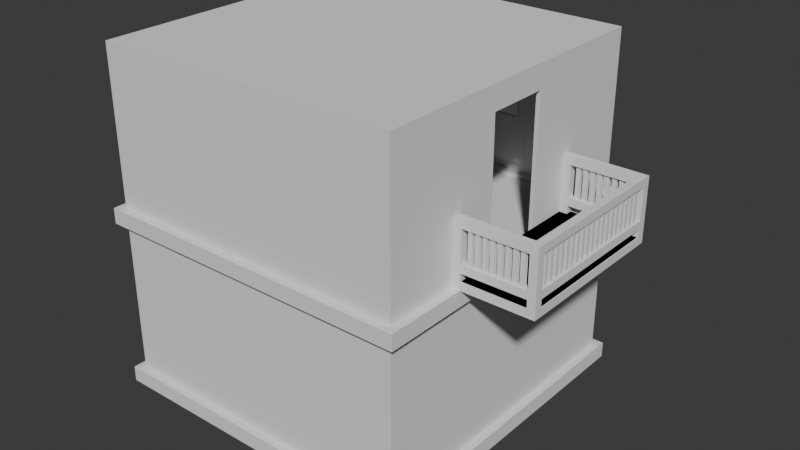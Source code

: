 # Source: building1.blend  (saved by Blender 4.2.66; exported with 4.5.12 LTS)
import bpy
from mathutils import Matrix  # noqa: F401  (used for matrix-valued properties, if any)

bpy.ops.wm.read_factory_settings(use_empty=True)
scene = bpy.context.scene
scene.name = 'Scene'

# ---- collections
col_collection = bpy.data.collections.new('Collection'); scene.collection.children.link(col_collection)

# ---- world
world_world = bpy.data.worlds.new('World'); scene.world = world_world
world_world.use_nodes = True; world_world.node_tree.nodes.clear()
_N = world_world.node_tree.nodes; _L = world_world.node_tree.links
n0 = _N.new('ShaderNodeOutputWorld'); n0.name = 'World Output'; n0.location = (300, 300)
n1 = _N.new('ShaderNodeBackground'); n1.name = 'Background'; n1.location = (10, 300)
n1.inputs[0].default_value = (0.05088, 0.05088, 0.05088, 1.0)
_L.new(n1.outputs[0], n0.inputs[0])
n0.is_active_output = True
world_world.color = (0.05088, 0.05088, 0.05088)
world_world.sun_shadow_jitter_overblur = 0.0

# ---- meshes
me_building_002_mesh = bpy.data.meshes.new('building_002_mesh')
me_building_002_mesh.from_pydata([(-2.0, -2.0, 0.0), (2.0, -2.0, 0.0), (-2.0, 2.0, 0.0), (2.0, 2.0, 0.0), (-2.1, -2.1, 0.2), (2.1, -2.1, 0.2), (2.1, 2.1, 0.2), (-2.1, 2.1, 0.2), (-2.1, -2.1, 2.2), (2.1, -2.1, 2.2), (2.1, 2.1, 2.2), (-2.1, 2.1, 2.2), (-2.1, 2.1, 0.0), (-2.1, -2.1, 0.0), (2.1, -2.1, 0.0), (2.1, 2.1, 0.0), (-2.0, -2.0, 0.2), (2.0, -2.0, 0.2), (2.0, 2.0, 0.2), (-2.0, 2.0, 0.2), (0.5, 2.0, 0.2), (-0.5, 2.0, 0.2), (0.5, 2.1, 2.2), (-0.5, 2.1, 2.2), (2.1, -2.1, 2.4), (-0.5, 2.0, 2.0), (0.4, 2.0, 0.2), (-0.4, 2.0, 0.2), (-2.1, -2.1, 2.4), (0.5, 2.0, 2.0), (0.4, 2.0, 1.9), (-0.4, 2.0, 1.9), (0.4, 1.95, 0.2), (-0.4, 1.95, 0.2), (-0.4, 1.95, 1.9), (0.4, 1.95, 1.9), (2.1, 2.1, 2.4), (2.0, -2.0, 4.4), (-2.0, -2.0, 4.4), (-2.1, 2.1, 2.4), (2.0, 2.0, 4.4), (-2.0, 2.0, 4.4), (-2.0, -2.0, 2.2), (2.0, -2.0, 2.2), (2.0, 2.0, 2.2), (-0.5, 2.0, 2.2), (-2.0, 2.0, 2.2), (0.5, 2.0, 2.2), (-2.0, 2.0, 2.4), (-2.0, -2.0, 2.4), (2.0, 2.0, 2.4), (2.0, -2.0, 2.4), (0.8, 2.0, 2.4), (-0.8, 2.0, 2.4), (0.8, 2.0, 4.4), (-0.8, 2.0, 4.4), (0.8, 2.0, 2.9), (0.8, 2.0, 3.9), (-0.8, 2.0, 2.9), (-0.8, 2.0, 3.9), (0.7, 2.0, 3.0), (0.7, 2.0, 3.8), (-0.7, 2.0, 3.0), (-0.7, 2.0, 3.8), (0.7, 1.95, 3.0), (-0.7, 1.95, 3.0), (-0.7, 1.95, 3.8), (0.7, 1.95, 3.8), (2.0, -1.045, 2.5), (2.0, -1.045, 2.4), (2.0, 1.045, 2.4), (3.0, -1.045, 2.4), (3.0, 1.045, 2.5), (3.0, 1.045, 2.4), (2.0, -0.5, 4.2), (2.0, 0.5, 4.2), (2.0, 0.5, 2.4), (2.0, -0.5, 2.4), (2.0, 0.5, 4.4), (2.0, -0.5, 4.4), (2.0, -1.045, 3.2), (2.0, -0.945, 3.2), (2.0, -0.945, 2.5), (2.1, -0.945, 3.2), (2.1, -0.945, 2.5), (2.1, -1.045, 2.5), (3.0, -0.945, 2.6), (3.0, 0.945, 2.6), (2.1, 1.045, 2.5), (2.0, 1.045, 3.2), (2.0, 1.045, 2.5), (2.0, 0.945, 3.2), (2.0, 0.945, 2.5), (2.1, 0.945, 3.2), (2.1, 0.945, 2.5), (3.0, -0.945, 3.2), (3.0, -0.945, 2.5), (2.9, -0.945, 3.2), (2.9, -0.945, 2.5), (2.9, -1.045, 2.5), (3.0, -1.045, 3.2), (3.0, -1.045, 2.5), (3.0, 1.045, 3.2), (2.9, 1.045, 3.2), (2.9, 1.045, 2.5), (2.9, 0.945, 2.5), (3.0, 0.945, 2.5), (3.0, 0.945, 2.7), (3.0, -0.945, 2.7), (2.9, 0.945, 3.1), (2.1, 1.045, 3.2), (2.9, 1.045, 3.1), (2.1, 1.045, 3.1), (2.1, 0.945, 3.1), (2.1, 0.945, 2.7), (2.067, 2.067, 0.0), (2.1, 1.045, 2.7), (2.9, 1.045, 2.7), (2.1, 1.045, 2.6), (2.9, 1.045, 2.6), (2.1, 0.945, 2.6), (2.9, 0.945, 2.7), (-2.067, 2.067, 0.0), (2.836, -1.02, 3.1), (3.0, -0.945, 3.1), (3.0, 0.945, 3.1), (3.0, 0.945, 3.2), (2.067, -2.067, 0.0), (-2.067, -2.067, 0.0), (2.9, 0.945, 3.2), (2.9, -0.945, 2.6), (2.002, 2.002, 2.177), (2.836, -1.02, 2.7), (2.786, -1.02, 2.7), (2.786, -1.02, 3.1), (2.9, 0.945, 2.6), (2.786, -0.97, 2.7), (2.836, 1.02, 2.7), (2.836, 1.02, 3.1), (2.786, 1.02, 2.7), (2.786, 1.02, 3.1), (2.786, 0.97, 2.7), (2.786, 0.97, 3.1), (2.836, 0.97, 2.7), (2.836, 0.97, 3.1), (2.747, 1.02, 3.1), (2.747, 1.02, 2.7), (2.697, 1.02, 3.1), (2.697, 1.02, 2.7), (2.697, 0.97, 3.1), (2.697, 0.97, 2.7), (2.747, 0.97, 3.1), (2.747, 0.97, 2.7), (2.658, 1.02, 3.1), (2.658, 1.02, 2.7), (2.608, 1.02, 3.1), (2.608, 1.02, 2.7), (2.608, 0.97, 3.1), (2.608, 0.97, 2.7), (2.658, 0.97, 3.1), (2.658, 0.97, 2.7), (2.569, 1.02, 3.1), (2.569, 1.02, 2.7), (2.519, 1.02, 3.1), (2.519, 1.02, 2.7), (2.519, 0.97, 3.1), (2.519, 0.97, 2.7), (2.569, 0.97, 3.1), (2.569, 0.97, 2.7), (2.481, 1.02, 3.1), (2.481, 1.02, 2.7), (2.431, 1.02, 3.1), (2.431, 1.02, 2.7), (2.431, 0.97, 3.1), (2.431, 0.97, 2.7), (2.481, 0.97, 3.1), (2.481, 0.97, 2.7), (2.392, 1.02, 3.1), (2.392, 1.02, 2.7), (2.342, 1.02, 3.1), (2.342, 1.02, 2.7), (2.342, 0.97, 3.1), (2.342, 0.97, 2.7), (2.392, 0.97, 3.1), (2.392, 0.97, 2.7), (2.303, 1.02, 3.1), (2.303, 1.02, 2.7), (2.253, 1.02, 3.1), (2.253, 1.02, 2.7), (2.253, 0.97, 3.1), (2.253, 0.97, 2.7), (2.303, 0.97, 3.1), (2.303, 0.97, 2.7), (2.214, 1.02, 3.1), (2.214, 1.02, 2.7), (2.164, 1.02, 3.1), (2.164, 1.02, 2.7), (2.164, 0.97, 3.1), (2.164, 0.97, 2.7), (2.214, 0.97, 3.1), (2.214, 0.97, 2.7), (1.95, -0.4, 4.1), (1.95, 0.4, 4.1), (1.95, 0.4, 2.4), (1.95, -0.4, 2.4), (2.1, -1.045, 2.6), (2.9, -1.045, 2.6), (2.9, -1.045, 2.7), (2.1, -1.045, 2.7), (2.1, -0.945, 2.7), (2.9, -0.945, 2.7), (-2.002, 2.002, 2.177), (2.1, -0.945, 2.6), (2.1, -1.045, 3.1), (2.9, -1.045, 3.1), (2.9, -1.045, 3.2), (2.1, -1.045, 3.2), (2.002, -2.002, 2.177), (-2.002, -2.002, 2.177), (2.9, -0.945, 3.1), (2.1, -0.945, 3.1), (2.0, -0.4, 4.1), (2.0, 0.4, 4.1), (2.0, 0.4, 2.4), (2.0, -0.4, 2.4), (2.925, -0.781, 3.1), (2.925, -0.8755, 3.1), (2.975, -0.8755, 2.7), (2.975, -0.8755, 3.1), (2.975, -0.8255, 2.7), (2.975, -0.8255, 3.1), (2.925, -0.8255, 2.7), (2.925, -0.8255, 3.1), (2.925, -0.8755, 2.7), (2.925, -0.6865, 3.1), (2.975, -0.781, 3.1), (2.975, -0.781, 2.7), (2.975, -0.731, 3.1), (2.975, -0.731, 2.7), (2.925, -0.731, 3.1), (2.925, -0.731, 2.7), (2.925, -0.592, 3.1), (2.925, -0.781, 2.7), (2.975, -0.6865, 3.1), (2.975, -0.6865, 2.7), (2.975, -0.6365, 3.1), (2.975, -0.6365, 2.7), (2.925, -0.6365, 3.1), (2.925, -0.6365, 2.7), (2.925, -0.4975, 3.1), (2.925, -0.6865, 2.7), (2.975, -0.592, 3.1), (2.975, -0.592, 2.7), (2.975, -0.542, 3.1), (2.975, -0.542, 2.7), (2.925, -0.542, 3.1), (2.925, -0.542, 2.7), (2.925, -0.403, 3.1), (2.925, -0.592, 2.7), (2.975, -0.4975, 3.1), (2.975, -0.4975, 2.7), (2.975, -0.4475, 3.1), (2.975, -0.4475, 2.7), (2.925, -0.4475, 3.1), (2.925, -0.4475, 2.7), (2.925, -0.3085, 3.1), (2.925, -0.4975, 2.7), (2.975, -0.403, 3.1), (2.975, -0.403, 2.7), (2.975, -0.353, 3.1), (2.975, -0.353, 2.7), (2.925, -0.353, 3.1), (2.925, -0.353, 2.7), (2.925, 0.2585, 3.1), (2.925, -0.403, 2.7), (2.975, -0.3085, 3.1), (2.975, -0.3085, 2.7), (2.975, -0.2585, 3.1), (2.975, -0.2585, 2.7), (2.925, -0.2585, 3.1), (2.925, -0.2585, 2.7), (2.925, 0.353, 3.1), (2.925, -0.3085, 2.7), (2.975, -0.214, 3.1), (2.975, -0.214, 2.7), (2.975, -0.164, 3.1), (2.975, -0.164, 2.7), (2.925, -0.164, 3.1), (2.925, -0.164, 2.7), (2.925, -0.214, 3.1), (2.925, -0.214, 2.7), (2.975, -0.1195, 3.1), (2.975, -0.1195, 2.7), (2.975, -0.0695, 3.1), (2.975, -0.0695, 2.7), (2.925, -0.0695, 3.1), (2.925, -0.0695, 2.7), (2.925, -0.1195, 3.1), (2.925, -0.1195, 2.7), (2.975, -0.025, 3.1), (2.975, -0.025, 2.7), (2.975, 0.025, 3.1), (2.975, 0.025, 2.7), (2.925, 0.025, 3.1), (2.925, 0.025, 2.7), (2.925, -0.025, 3.1), (2.925, -0.025, 2.7), (2.975, 0.0695, 3.1), (2.975, 0.0695, 2.7), (2.975, 0.1195, 3.1), (2.975, 0.1195, 2.7), (2.925, 0.1195, 3.1), (2.925, 0.1195, 2.7), (2.925, 0.0695, 3.1), (2.925, 0.0695, 2.7), (2.975, 0.164, 3.1), (2.975, 0.164, 2.7), (2.975, 0.214, 3.1), (2.975, 0.214, 2.7), (2.925, 0.214, 3.1), (2.925, 0.214, 2.7), (2.925, 0.164, 3.1), (2.925, 0.164, 2.7), (2.975, 0.2585, 3.1), (2.975, 0.2585, 2.7), (2.975, 0.3085, 3.1), (2.975, 0.3085, 2.7), (2.925, 0.3085, 3.1), (2.925, 0.3085, 2.7), (2.925, 0.4475, 3.1), (2.925, 0.2585, 2.7), (2.975, 0.353, 3.1), (2.975, 0.353, 2.7), (2.975, 0.403, 3.1), (2.975, 0.403, 2.7), (2.925, 0.403, 3.1), (2.925, 0.403, 2.7), (2.925, 0.542, 3.1), (2.925, 0.353, 2.7), (2.975, 0.4475, 3.1), (2.975, 0.4475, 2.7), (2.975, 0.4975, 3.1), (2.975, 0.4975, 2.7), (2.925, 0.4975, 3.1), (2.925, 0.4975, 2.7), (2.925, 0.6365, 3.1), (2.925, 0.4475, 2.7), (2.975, 0.542, 3.1), (2.975, 0.542, 2.7), (2.975, 0.592, 3.1), (2.975, 0.592, 2.7), (2.925, 0.592, 3.1), (2.925, 0.592, 2.7), (2.925, 0.731, 3.1), (2.925, 0.542, 2.7), (2.975, 0.6365, 3.1), (2.975, 0.6365, 2.7), (2.975, 0.6865, 3.1), (2.975, 0.6865, 2.7), (2.925, 0.6865, 3.1), (2.925, 0.6865, 2.7), (2.925, 0.8255, 3.1), (2.925, 0.6365, 2.7), (2.975, 0.731, 3.1), (2.975, 0.731, 2.7), (2.975, 0.781, 3.1), (2.975, 0.781, 2.7), (2.925, 0.781, 3.1), (2.925, 0.781, 2.7), (2.836, -0.97, 2.7), (2.925, 0.731, 2.7), (2.975, 0.8255, 3.1), (2.975, 0.8255, 2.7), (2.975, 0.8755, 3.1), (2.975, 0.8755, 2.7), (2.925, 0.8755, 3.1), (2.925, 0.8755, 2.7), (2.836, -0.97, 3.1), (2.925, 0.8255, 2.7), (2.697, -0.97, 2.7), (2.786, -0.97, 3.1), (2.697, -1.02, 3.1), (2.697, -1.02, 2.7), (2.747, -1.02, 3.1), (2.747, -1.02, 2.7), (2.747, -0.97, 3.1), (2.747, -0.97, 2.7), (2.697, -0.97, 3.1), (2.608, -0.97, 2.7), (2.608, -1.02, 3.1), (2.608, -1.02, 2.7), (2.658, -1.02, 3.1), (2.658, -1.02, 2.7), (2.658, -0.97, 3.1), (2.658, -0.97, 2.7), (2.608, -0.97, 3.1), (2.519, -0.97, 2.7), (2.519, -1.02, 3.1), (2.519, -1.02, 2.7), (2.569, -1.02, 3.1), (2.569, -1.02, 2.7), (2.569, -0.97, 3.1), (2.569, -0.97, 2.7), (2.519, -0.97, 3.1), (2.431, -0.97, 2.7), (2.431, -1.02, 3.1), (2.431, -1.02, 2.7), (2.481, -1.02, 3.1), (2.481, -1.02, 2.7), (2.481, -0.97, 3.1), (2.481, -0.97, 2.7), (2.431, -0.97, 3.1), (2.342, -0.97, 2.7), (2.342, -1.02, 3.1), (2.342, -1.02, 2.7), (2.392, -1.02, 3.1), (2.392, -1.02, 2.7), (2.392, -0.97, 3.1), (2.392, -0.97, 2.7), (2.342, -0.97, 3.1), (2.253, -0.97, 2.7), (2.253, -1.02, 3.1), (2.253, -1.02, 2.7), (2.303, -1.02, 3.1), (2.303, -1.02, 2.7), (2.303, -0.97, 3.1), (2.303, -0.97, 2.7), (2.253, -0.97, 3.1), (2.164, -0.97, 2.7), (2.164, -1.02, 3.1), (2.164, -1.02, 2.7), (2.214, -1.02, 3.1), (2.214, -1.02, 2.7), (2.214, -0.97, 3.1), (2.214, -0.97, 2.7), (2.164, -0.97, 3.1)], [], [(53, 48, 41, 55, 59, 58), (13, 12, 2, 0), (15, 12, 7, 6), (13, 14, 5, 4), (14, 15, 6, 5), (12, 13, 4, 7), (19, 16, 42, 46), (17, 18, 44, 43), (21, 19, 46, 45, 25), (16, 17, 43, 42), (14, 13, 0, 1), (15, 14, 1, 3), (12, 15, 3, 2), (4, 5, 17, 16), (5, 6, 18, 17), (6, 7, 19, 21, 27, 26, 20, 18), (7, 4, 16, 19), (18, 20, 29, 47, 44), (29, 25, 45, 47), (27, 21, 25, 31), (20, 26, 30, 29), (30, 31, 25, 29), (9, 8, 42, 43), (128, 127, 115, 122), (31, 30, 35, 34), (30, 26, 32, 35), (27, 31, 34, 33), (26, 27, 33, 32), (38, 37, 79, 78, 40, 54, 55, 41), (22, 23, 11, 39, 36, 10), (8, 9, 24, 28), (48, 49, 38, 41), (11, 8, 28, 39), (9, 10, 36, 24), (49, 51, 37, 38), (76, 50, 40, 78, 75), (10, 9, 43, 44), (11, 23, 45, 46), (8, 11, 46, 42), (22, 10, 44, 47), (23, 22, 47, 45), (39, 28, 49, 48), (36, 39, 48, 53, 52, 50), (24, 36, 50, 76, 223, 224, 77, 51), (28, 24, 51, 49), (50, 52, 56, 57, 54, 40), (57, 59, 55, 54), (52, 53, 58, 56), (58, 59, 63, 62), (56, 60, 61, 57), (61, 63, 59, 57), (56, 58, 62, 60), (218, 217, 131, 211), (60, 62, 65, 64), (63, 61, 67, 66), (62, 63, 66, 65), (61, 60, 64, 67), (51, 77, 74, 79, 37), (71, 73, 72, 101), (90, 72, 73, 70), (69, 71, 101, 68), (70, 73, 71, 69), (68, 101, 72, 90), (68, 80, 81, 82), (82, 81, 83, 84), (77, 224, 221, 74), (223, 76, 75, 222), (74, 75, 78, 79), (84, 83, 216, 85), (85, 216, 80, 68), (82, 84, 85, 68), (80, 216, 83, 81), (93, 94, 88, 110), (110, 88, 90, 89), (89, 90, 92, 91), (91, 92, 94, 93), (89, 91, 93, 110), (88, 94, 92, 90), (100, 101, 96, 95), (95, 96, 98, 97), (97, 98, 99, 215), (215, 99, 101, 100), (97, 215, 100, 95), (96, 101, 99, 98), (126, 106, 72, 102), (102, 72, 104, 103), (103, 104, 105, 129), (129, 105, 106, 126), (103, 129, 126, 102), (72, 106, 105, 104), (87, 86, 130, 135), (113, 109, 129, 93), (93, 129, 103, 110), (110, 103, 111, 112), (112, 111, 109, 113), (120, 135, 121, 114), (114, 121, 117, 116), (116, 117, 119, 118), (118, 119, 135, 120), (107, 108, 86, 87), (121, 210, 108, 107), (135, 130, 210, 121), (125, 124, 219, 109), (126, 95, 124, 125), (129, 97, 95, 126), (109, 219, 97, 129), (123, 132, 369, 377), (144, 143, 137, 138), (138, 137, 139, 140), (140, 139, 141, 142), (142, 141, 143, 144), (151, 152, 146, 145), (145, 146, 148, 147), (147, 148, 150, 149), (149, 150, 152, 151), (159, 160, 154, 153), (153, 154, 156, 155), (155, 156, 158, 157), (157, 158, 160, 159), (167, 168, 162, 161), (161, 162, 164, 163), (163, 164, 166, 165), (165, 166, 168, 167), (175, 176, 170, 169), (169, 170, 172, 171), (171, 172, 174, 173), (173, 174, 176, 175), (183, 184, 178, 177), (177, 178, 180, 179), (179, 180, 182, 181), (181, 182, 184, 183), (191, 192, 186, 185), (185, 186, 188, 187), (187, 188, 190, 189), (189, 190, 192, 191), (199, 200, 194, 193), (193, 194, 196, 195), (195, 196, 198, 197), (197, 198, 200, 199), (134, 133, 132, 123), (380, 136, 133, 134), (222, 221, 201, 202), (223, 222, 202, 203), (221, 224, 204, 201), (224, 223, 203, 204), (206, 205, 212, 130), (207, 208, 205, 206), (210, 209, 208, 207), (130, 212, 209, 210), (214, 213, 220, 219), (215, 216, 213, 214), (97, 83, 216, 215), (219, 220, 83, 97), (221, 222, 75, 74), (226, 233, 227, 228), (228, 227, 229, 230), (230, 229, 231, 232), (232, 231, 233, 226), (225, 242, 236, 235), (235, 236, 238, 237), (237, 238, 240, 239), (239, 240, 242, 225), (234, 250, 244, 243), (243, 244, 246, 245), (245, 246, 248, 247), (247, 248, 250, 234), (241, 258, 252, 251), (251, 252, 254, 253), (253, 254, 256, 255), (255, 256, 258, 241), (249, 266, 260, 259), (259, 260, 262, 261), (261, 262, 264, 263), (263, 264, 266, 249), (257, 274, 268, 267), (267, 268, 270, 269), (269, 270, 272, 271), (271, 272, 274, 257), (265, 282, 276, 275), (275, 276, 278, 277), (277, 278, 280, 279), (279, 280, 282, 265), (289, 290, 284, 283), (283, 284, 286, 285), (285, 286, 288, 287), (287, 288, 290, 289), (297, 298, 292, 291), (291, 292, 294, 293), (293, 294, 296, 295), (295, 296, 298, 297), (305, 306, 300, 299), (299, 300, 302, 301), (301, 302, 304, 303), (303, 304, 306, 305), (313, 314, 308, 307), (307, 308, 310, 309), (309, 310, 312, 311), (311, 312, 314, 313), (321, 322, 316, 315), (315, 316, 318, 317), (317, 318, 320, 319), (319, 320, 322, 321), (273, 330, 324, 323), (323, 324, 326, 325), (325, 326, 328, 327), (327, 328, 330, 273), (281, 338, 332, 331), (331, 332, 334, 333), (333, 334, 336, 335), (335, 336, 338, 281), (329, 346, 340, 339), (339, 340, 342, 341), (341, 342, 344, 343), (343, 344, 346, 329), (337, 354, 348, 347), (347, 348, 350, 349), (349, 350, 352, 351), (351, 352, 354, 337), (345, 362, 356, 355), (355, 356, 358, 357), (357, 358, 360, 359), (359, 360, 362, 345), (353, 370, 364, 363), (363, 364, 366, 365), (365, 366, 368, 367), (367, 368, 370, 353), (361, 378, 372, 371), (371, 372, 374, 373), (373, 374, 376, 375), (375, 376, 378, 361), (377, 369, 136, 380), (387, 379, 382, 381), (381, 382, 384, 383), (383, 384, 386, 385), (385, 386, 379, 387), (395, 388, 390, 389), (389, 390, 392, 391), (391, 392, 394, 393), (393, 394, 388, 395), (403, 396, 398, 397), (397, 398, 400, 399), (399, 400, 402, 401), (401, 402, 396, 403), (411, 404, 406, 405), (405, 406, 408, 407), (407, 408, 410, 409), (409, 410, 404, 411), (419, 412, 414, 413), (413, 414, 416, 415), (415, 416, 418, 417), (417, 418, 412, 419), (427, 420, 422, 421), (421, 422, 424, 423), (423, 424, 426, 425), (425, 426, 420, 427), (435, 428, 430, 429), (429, 430, 432, 431), (431, 432, 434, 433), (433, 434, 428, 435)])
_uv = me_building_002_mesh.uv_layers.new(name='UVMap')
_uv.uv.foreach_set('vector', [-0.8333, -1.5, -3.5, -1.5, -3.5, 2.5, -0.8333, 2.5, -0.8333, 1.167, -0.8333, -0.1667, -3.7, -3.7, -3.7, 4.7, -3.5, 4.5, -3.5, -3.5, 4.7, 0.3, -3.7, 0.3, -3.7, 0.7, 4.7, 0.7, -3.7, 0.3, 4.7, 0.3, 4.7, 0.7, -3.7, 0.7, -3.7, 0.3, 4.7, 0.3, 4.7, 0.7, -3.7, 0.7, 4.7, 0.3, -3.7, 0.3, -3.7, 0.7, 4.7, 0.7, 4.5, -1.5, -3.5, -1.5, -3.5, 2.5, 4.5, 2.5, -3.5, -1.5, 4.5, -1.5, 4.5, 2.5, -3.5, 2.5, -0.8333, -1.5, -3.5, -1.5, -3.5, 2.5, -0.8333, 2.5, -0.8333, 0.5, -3.5, -1.5, 4.5, -1.5, 4.5, 2.5, -3.5, 2.5, 4.7, -3.7, -3.7, -3.7, -3.5, -3.5, 4.5, -3.5, 4.7, 4.7, 4.7, -3.7, 4.5, -3.5, 4.5, 4.5, -3.7, 4.7, 4.7, 4.7, 4.5, 4.5, -3.5, 4.5, -3.7, -3.7, 4.7, -3.7, 4.5, -3.5, -3.5, -3.5, 4.7, -3.7, 4.7, 4.7, 4.5, 4.5, 4.5, -3.5, 4.7, 4.7, -3.7, 4.7, -3.5, 4.5, -0.8333, 4.5, 0.05556, 4.5, 0.9444, 4.5, 1.833, 4.5, 4.5, 4.5, -3.7, 4.7, -3.7, -3.7, -3.5, -3.5, -3.5, 4.5, 3.767, -2.14, 0.7667, -2.14, 0.7667, 1.46, 0.7667, 1.86, 3.767, 1.86, 0.1, 1.46, -1.233, 1.46, -1.233, 1.86, 0.7667, 1.86, -0.3, -1.577, -0.5, -1.577, -0.5, 2.023, -0.3, 1.823, 1.5, -1.577, 1.3, -1.577, 1.3, 1.823, 1.5, 2.023, 1.3, 1.823, -0.3, 1.823, -0.5, 2.023, 1.5, 2.023, 4.7, -4.286, -3.7, -4.286, -3.5, -4.086, 4.5, -4.086, 0.0, 0.0, 1.0, 0.0, 1.0, 1.0, 0.0, 1.0, -0.3, 0.5286, 1.3, 0.5286, 1.3, 0.4286, -0.3, 0.4286, 0.5286, 1.823, 0.5286, -1.577, 0.4286, -1.577, 0.4286, 1.823, 0.5286, -1.577, 0.5286, 1.823, 0.4286, 1.823, 0.4286, -1.577, 1.3, 0.5286, -0.3, 0.5286, -0.3, 0.4286, 1.3, 0.4286, -3.5, -3.5, 4.5, -3.5, 4.5, -0.8333, 4.5, 1.833, 4.5, 4.5, 1.833, 4.5, -0.8333, 4.5, -3.5, 4.5, 1.5, 0.3333, -0.5, 0.3333, -3.7, 0.3333, -3.7, 0.7333, 4.7, 0.7333, 4.7, 0.3333, -3.7, 0.3333, 4.7, 0.3333, 4.7, 0.7333, -3.7, 0.7333, 4.5, -1.5, -3.5, -1.5, -3.5, 2.5, 4.5, 2.5, 4.114, 0.3333, -4.286, 0.3333, -4.286, 0.7333, 4.114, 0.7333, -4.286, 0.3333, 4.114, 0.3333, 4.114, 0.7333, -4.286, 0.7333, -3.5, -1.5, 4.5, -1.5, 4.5, 2.5, -3.5, 2.5, 1.833, -1.5, 4.5, -1.5, 4.5, 2.5, 1.833, 2.5, 1.833, 0.5, 4.7, 4.114, 4.7, -4.286, 4.5, -4.086, 4.5, 3.914, -3.7, 4.114, -0.5, 4.114, -0.5, 3.914, -3.5, 3.914, -3.7, -4.286, -3.7, 4.114, -3.5, 3.914, -3.5, -4.086, 1.5, 4.114, 4.7, 4.114, 4.5, 3.914, 1.5, 3.914, -0.5, 4.114, 1.5, 4.114, 1.5, 3.914, -0.5, 3.914, -3.7, 4.114, -3.7, -4.286, -3.5, -4.086, -3.5, 3.914, 4.7, 4.114, -3.7, 4.114, -3.5, 3.914, -0.8333, 3.914, 1.833, 3.914, 4.5, 3.914, 4.7, -4.286, 4.7, 4.114, 4.5, 3.914, 4.5, 1.248, 4.5, 0.3587, 4.5, -0.5302, 4.5, -1.419, 4.5, -4.086, -3.7, -4.286, 4.7, -4.286, 4.5, -4.086, -3.5, -4.086, 3.9, -1.5, 1.5, -1.5, 1.5, -0.5, 1.5, 1.5, 1.5, 2.5, 3.9, 2.5, 0.4333, 1.5, -1.7, 1.5, -1.7, 2.5, 1.5, 2.5, 1.5, -1.5, -1.7, -1.5, -0.6333, -0.5, 1.5, -0.5, -1.1, -0.5, -1.1, 1.5, -0.9, 1.3, -0.9, -0.3, 2.1, -0.5, 1.9, -0.3, 1.9, 1.3, 2.1, 1.5, 1.9, 1.3, -0.9, 1.3, -1.1, 1.5, 2.1, 1.5, 2.1, -0.5, -1.1, -0.5, -0.9, -0.3, 1.9, -0.3, 0.0, 0.0, 1.0, 0.0, 1.0, 1.0, 0.0, 1.0, 1.9, 0.525, -0.9, 0.525, -0.9, 0.425, 1.9, 0.425, -0.9, 0.525, 1.9, 0.525, 1.9, 0.425, -0.9, 0.425, 0.525, -0.3, 0.525, 1.3, 0.425, 1.3, 0.425, -0.3, 0.525, 1.3, 0.525, -0.3, 0.425, -0.3, 0.425, 1.3, -2.767, -2.14, 0.2333, -2.14, 0.2333, 1.46, 0.2333, 1.86, -2.767, 1.86, -1.59, 0.4, 2.59, 0.4, 2.59, 0.6, -1.59, 0.6, 0.5, 2.59, 0.5, 2.59, 0.5, 2.59, 0.5, 2.59, 0.5, -1.59, 0.5, -1.59, 0.5, -1.59, 0.5, -1.59, 0.5, 2.59, 0.5, 2.59, 0.5, -1.59, 0.5, -1.59, 0.5, -1.59, 0.5, -1.59, 0.5, 2.59, 0.5, 2.59, -1.59, -0.2, -1.59, 1.2, -1.39, 1.2, -1.39, -0.2, -0.5, -0.2, -0.5, 1.2, -0.3, 1.2, -0.3, -0.2, -0.5, -1.577, -0.3, -1.577, -0.3, 1.823, -0.5, 2.023, 1.3, -1.577, 1.5, -1.577, 1.5, 2.023, 1.3, 1.823, 0.9, 1.46, 2.233, 1.46, 2.233, 1.86, 0.2333, 1.86, -1.39, -0.2, -1.39, 1.2, -1.59, 1.2, -1.59, -0.2, -0.3, -0.2, -0.3, 1.2, -0.5, 1.2, -0.5, -0.2, -0.5, -1.39, -0.3, -1.39, -0.3, -1.59, -0.5, -1.59, -0.5, -1.59, -0.3, -1.59, -0.3, -1.39, -0.5, -1.39, 2.39, 1.2, 2.39, -0.2, 2.59, -0.2, 2.59, 1.2, -0.3, 1.2, -0.3, -0.2, -0.5, -0.2, -0.5, 1.2, 2.59, 1.2, 2.59, -0.2, 2.39, -0.2, 2.39, 1.2, -0.5, 1.2, -0.5, -0.2, -0.3, -0.2, -0.3, 1.2, -0.5, 2.59, -0.5, 2.39, -0.3, 2.39, -0.3, 2.59, -0.3, 2.59, -0.3, 2.39, -0.5, 2.39, -0.5, 2.59, -1.59, 1.2, -1.59, -0.2, -1.39, -0.2, -1.39, 1.2, 1.5, 1.2, 1.5, -0.2, 1.3, -0.2, 1.3, 1.2, -1.39, 1.2, -1.39, -0.2, -1.59, -0.2, -1.59, 1.2, 1.3, 1.2, 1.3, -0.2, 1.5, -0.2, 1.5, 1.2, 1.3, -1.39, 1.3, -1.59, 1.5, -1.59, 1.5, -1.39, 1.5, -1.39, 1.5, -1.59, 1.3, -1.59, 1.3, -1.39, 2.39, 1.2, 2.39, -0.2, 2.59, -0.2, 2.59, 1.2, 1.5, 1.2, 1.5, -0.2, 1.3, -0.2, 1.3, 1.2, 2.59, 1.2, 2.59, -0.2, 2.39, -0.2, 2.39, 1.2, 1.3, 1.2, 1.3, -0.2, 1.5, -0.2, 1.5, 1.2, 1.3, 2.59, 1.3, 2.39, 1.5, 2.39, 1.5, 2.59, 1.5, 2.59, 1.5, 2.39, 1.3, 2.39, 1.3, 2.59, 0.6, 2.39, 0.6, -1.39, 0.4, -1.39, 0.4, 2.39, -0.3, 0.4, 1.3, 0.4, 1.3, 0.6, -0.3, 0.6, -0.3, 0.4, 1.3, 0.4, 1.3, 0.6, -0.3, 0.6, -0.3, 0.6, 1.3, 0.6, 1.3, 0.4, -0.3, 0.4, -0.3, 0.6, 1.3, 0.6, 1.3, 0.4, -0.3, 0.4, -0.3, 0.4, 1.3, 0.4, 1.3, 0.6, -0.3, 0.6, -0.3, 0.4, 1.3, 0.4, 1.3, 0.6, -0.3, 0.6, -0.3, 0.6, 1.3, 0.6, 1.3, 0.4, -0.3, 0.4, -0.3, 0.6, 1.3, 0.6, 1.3, 0.4, -0.3, 0.4, 2.39, 0.6, -1.39, 0.6, -1.39, 0.4, 2.39, 0.4, 0.4, 2.39, 0.4, -1.39, 0.6, -1.39, 0.6, 2.39, 2.39, 0.4, -1.39, 0.4, -1.39, 0.6, 2.39, 0.6, 0.6, 2.39, 0.6, -1.39, 0.4, -1.39, 0.4, 2.39, 2.39, 0.6, -1.39, 0.6, -1.39, 0.4, 2.39, 0.4, 0.4, 2.39, 0.4, -1.39, 0.6, -1.39, 0.6, 2.39, 2.39, 0.4, -1.39, 0.4, -1.39, 0.6, 2.39, 0.6, 0.45, 0.9, 0.45, 0.1, 0.55, 0.1, 0.55, 0.9, 0.45, 0.9, 0.45, 0.1, 0.55, 0.1, 0.55, 0.9, 1.172, 0.9, 1.172, 0.1, 1.072, 0.1, 1.072, 0.9, 0.55, 0.9, 0.55, 0.1, 0.45, 0.1, 0.45, 0.9, 1.072, 0.9, 1.072, 0.1, 1.172, 0.1, 1.172, 0.9, 0.45, 0.9, 0.45, 0.1, 0.55, 0.1, 0.55, 0.9, 0.9944, 0.9, 0.9944, 0.1, 0.8944, 0.1, 0.8944, 0.9, 0.55, 0.9, 0.55, 0.1, 0.45, 0.1, 0.45, 0.9, 0.8944, 0.9, 0.8944, 0.1, 0.9944, 0.1, 0.9944, 0.9, 0.45, 0.9, 0.45, 0.1, 0.55, 0.1, 0.55, 0.9, 0.8167, 0.9, 0.8167, 0.1, 0.7167, 0.1, 0.7167, 0.9, 0.55, 0.9, 0.55, 0.1, 0.45, 0.1, 0.45, 0.9, 0.7167, 0.9, 0.7167, 0.1, 0.8167, 0.1, 0.8167, 0.9, 0.45, 0.9, 0.45, 0.1, 0.55, 0.1, 0.55, 0.9, 0.6389, 0.9, 0.6389, 0.1, 0.5389, 0.1, 0.5389, 0.9, 0.55, 0.9, 0.55, 0.1, 0.45, 0.1, 0.45, 0.9, 0.5389, 0.9, 0.5389, 0.1, 0.6389, 0.1, 0.6389, 0.9, 0.45, 0.9, 0.45, 0.1, 0.55, 0.1, 0.55, 0.9, 0.4611, 0.9, 0.4611, 0.1, 0.3611, 0.1, 0.3611, 0.9, 0.55, 0.9, 0.55, 0.1, 0.45, 0.1, 0.45, 0.9, 0.3611, 0.9, 0.3611, 0.1, 0.4611, 0.1, 0.4611, 0.9, 0.45, 0.9, 0.45, 0.1, 0.55, 0.1, 0.55, 0.9, 0.2833, 0.9, 0.2833, 0.1, 0.1833, 0.1, 0.1833, 0.9, 0.55, 0.9, 0.55, 0.1, 0.45, 0.1, 0.45, 0.9, 0.1833, 0.9, 0.1833, 0.1, 0.2833, 0.1, 0.2833, 0.9, 0.45, 0.9, 0.45, 0.1, 0.55, 0.1, 0.55, 0.9, 0.1056, 0.9, 0.1056, 0.1, 0.005556, 0.1, 0.005556, 0.9, 0.55, 0.9, 0.55, 0.1, 0.45, 0.1, 0.45, 0.9, 0.005556, 0.9, 0.005556, 0.1, 0.1056, 0.1, 0.1056, 0.9, 0.45, 0.9, 0.45, 0.1, 0.55, 0.1, 0.55, 0.9, -0.07222, 0.9, -0.07222, 0.1, -0.1722, 0.1, -0.1722, 0.9, 0.55, 0.9, 0.55, 0.1, 0.45, 0.1, 0.45, 0.9, -0.1722, 0.9, -0.1722, 0.1, -0.07222, 0.1, -0.07222, 0.9, 1.072, 0.9, 1.072, 0.1, 1.172, 0.1, 1.172, 0.9, 0.55, 0.9, 0.55, 0.1, 0.45, 0.1, 0.45, 0.9, 0.5286, 1.3, 0.5286, -0.3, 0.4286, -0.3, 0.4286, 1.3, 0.5286, -1.577, 0.5286, 1.823, 0.4286, 1.823, 0.4286, -1.577, 0.5286, 1.823, 0.5286, -1.577, 0.4286, -1.577, 0.4286, 1.823, 0.5286, -0.3, 0.5286, 1.3, 0.4286, 1.3, 0.4286, -0.3, 1.3, 0.4, -0.3, 0.4, -0.3, 0.6, 1.3, 0.6, 1.3, 0.6, -0.3, 0.6, -0.3, 0.4, 1.3, 0.4, 1.3, 0.6, -0.3, 0.6, -0.3, 0.4, 1.3, 0.4, 1.3, 0.4, -0.3, 0.4, -0.3, 0.6, 1.3, 0.6, 1.3, 0.4, -0.3, 0.4, -0.3, 0.6, 1.3, 0.6, 1.3, 0.6, -0.3, 0.6, -0.3, 0.4, 1.3, 0.4, 1.3, 0.6, -0.3, 0.6, -0.3, 0.4, 1.3, 0.4, 1.3, 0.4, -0.3, 0.4, -0.3, 0.6, 1.3, 0.6, -0.3, 1.823, 1.3, 1.823, 1.5, 2.023, -0.5, 2.023, 0.45, 0.9, 0.45, 0.1, 0.55, 0.1, 0.55, 0.9, -1.251, 0.9, -1.251, 0.1, -1.151, 0.1, -1.151, 0.9, 0.55, 0.9, 0.55, 0.1, 0.45, 0.1, 0.45, 0.9, -1.151, 0.9, -1.151, 0.1, -1.251, 0.1, -1.251, 0.9, 0.45, 0.9, 0.45, 0.1, 0.55, 0.1, 0.55, 0.9, -1.062, 0.9, -1.062, 0.1, -0.962, 0.1, -0.962, 0.9, 0.55, 0.9, 0.55, 0.1, 0.45, 0.1, 0.45, 0.9, -0.962, 0.9, -0.962, 0.1, -1.062, 0.1, -1.062, 0.9, 0.45, 0.9, 0.45, 0.1, 0.55, 0.1, 0.55, 0.9, -0.873, 0.9, -0.873, 0.1, -0.773, 0.1, -0.773, 0.9, 0.55, 0.9, 0.55, 0.1, 0.45, 0.1, 0.45, 0.9, -0.773, 0.9, -0.773, 0.1, -0.873, 0.1, -0.873, 0.9, 0.45, 0.9, 0.45, 0.1, 0.55, 0.1, 0.55, 0.9, -0.684, 0.9, -0.684, 0.1, -0.584, 0.1, -0.584, 0.9, 0.55, 0.9, 0.55, 0.1, 0.45, 0.1, 0.45, 0.9, -0.584, 0.9, -0.584, 0.1, -0.684, 0.1, -0.684, 0.9, 0.45, 0.9, 0.45, 0.1, 0.55, 0.1, 0.55, 0.9, -0.495, 0.9, -0.495, 0.1, -0.395, 0.1, -0.395, 0.9, 0.55, 0.9, 0.55, 0.1, 0.45, 0.1, 0.45, 0.9, -0.395, 0.9, -0.395, 0.1, -0.495, 0.1, -0.495, 0.9, 0.45, 0.9, 0.45, 0.1, 0.55, 0.1, 0.55, 0.9, -0.306, 0.9, -0.306, 0.1, -0.206, 0.1, -0.206, 0.9, 0.55, 0.9, 0.55, 0.1, 0.45, 0.1, 0.45, 0.9, -0.206, 0.9, -0.206, 0.1, -0.306, 0.1, -0.306, 0.9, 0.45, 0.9, 0.45, 0.1, 0.55, 0.1, 0.55, 0.9, -0.117, 0.9, -0.117, 0.1, -0.017, 0.1, -0.017, 0.9, 0.55, 0.9, 0.55, 0.1, 0.45, 0.1, 0.45, 0.9, -0.017, 0.9, -0.017, 0.1, -0.117, 0.1, -0.117, 0.9, 0.45, 0.9, 0.45, 0.1, 0.55, 0.1, 0.55, 0.9, 0.072, 0.9, 0.072, 0.1, 0.172, 0.1, 0.172, 0.9, 0.55, 0.9, 0.55, 0.1, 0.45, 0.1, 0.45, 0.9, 0.172, 0.9, 0.172, 0.1, 0.072, 0.1, 0.072, 0.9, 0.45, 0.9, 0.45, 0.1, 0.55, 0.1, 0.55, 0.9, 0.261, 0.9, 0.261, 0.1, 0.361, 0.1, 0.361, 0.9, 0.55, 0.9, 0.55, 0.1, 0.45, 0.1, 0.45, 0.9, 0.361, 0.9, 0.361, 0.1, 0.261, 0.1, 0.261, 0.9, 0.45, 0.9, 0.45, 0.1, 0.55, 0.1, 0.55, 0.9, 0.45, 0.9, 0.45, 0.1, 0.55, 0.1, 0.55, 0.9, 0.55, 0.9, 0.55, 0.1, 0.45, 0.1, 0.45, 0.9, 0.55, 0.9, 0.55, 0.1, 0.45, 0.1, 0.45, 0.9, 0.45, 0.9, 0.45, 0.1, 0.55, 0.1, 0.55, 0.9, 0.639, 0.9, 0.639, 0.1, 0.739, 0.1, 0.739, 0.9, 0.55, 0.9, 0.55, 0.1, 0.45, 0.1, 0.45, 0.9, 0.739, 0.9, 0.739, 0.1, 0.639, 0.1, 0.639, 0.9, 0.45, 0.9, 0.45, 0.1, 0.55, 0.1, 0.55, 0.9, 0.828, 0.9, 0.828, 0.1, 0.928, 0.1, 0.928, 0.9, 0.55, 0.9, 0.55, 0.1, 0.45, 0.1, 0.45, 0.9, 0.928, 0.9, 0.928, 0.1, 0.828, 0.1, 0.828, 0.9, 0.45, 0.9, 0.45, 0.1, 0.55, 0.1, 0.55, 0.9, 1.017, 0.9, 1.017, 0.1, 1.117, 0.1, 1.117, 0.9, 0.55, 0.9, 0.55, 0.1, 0.45, 0.1, 0.45, 0.9, 1.117, 0.9, 1.117, 0.1, 1.017, 0.1, 1.017, 0.9, 0.45, 0.9, 0.45, 0.1, 0.55, 0.1, 0.55, 0.9, 1.206, 0.9, 1.206, 0.1, 1.306, 0.1, 1.306, 0.9, 0.55, 0.9, 0.55, 0.1, 0.45, 0.1, 0.45, 0.9, 1.306, 0.9, 1.306, 0.1, 1.206, 0.1, 1.206, 0.9, 0.45, 0.9, 0.45, 0.1, 0.55, 0.1, 0.55, 0.9, 1.395, 0.9, 1.395, 0.1, 1.495, 0.1, 1.495, 0.9, 0.55, 0.9, 0.55, 0.1, 0.45, 0.1, 0.45, 0.9, 1.495, 0.9, 1.495, 0.1, 1.395, 0.1, 1.395, 0.9, 0.45, 0.9, 0.45, 0.1, 0.55, 0.1, 0.55, 0.9, 1.584, 0.9, 1.584, 0.1, 1.684, 0.1, 1.684, 0.9, 0.55, 0.9, 0.55, 0.1, 0.45, 0.1, 0.45, 0.9, 1.684, 0.9, 1.684, 0.1, 1.584, 0.1, 1.584, 0.9, 0.45, 0.9, 0.45, 0.1, 0.55, 0.1, 0.55, 0.9, 1.773, 0.9, 1.773, 0.1, 1.873, 0.1, 1.873, 0.9, 0.55, 0.9, 0.55, 0.1, 0.45, 0.1, 0.45, 0.9, 1.873, 0.9, 1.873, 0.1, 1.773, 0.1, 1.773, 0.9, 0.45, 0.9, 0.45, 0.1, 0.55, 0.1, 0.55, 0.9, 1.962, 0.9, 1.962, 0.1, 2.062, 0.1, 2.062, 0.9, 0.55, 0.9, 0.55, 0.1, 0.45, 0.1, 0.45, 0.9, 2.062, 0.9, 2.062, 0.1, 1.962, 0.1, 1.962, 0.9, 0.45, 0.9, 0.45, 0.1, 0.55, 0.1, 0.55, 0.9, 2.151, 0.9, 2.151, 0.1, 2.251, 0.1, 2.251, 0.9, 0.55, 0.9, 0.55, 0.1, 0.45, 0.1, 0.45, 0.9, 2.251, 0.9, 2.251, 0.1, 2.151, 0.1, 2.151, 0.9, 1.172, 0.9, 1.172, 0.1, 1.072, 0.1, 1.072, 0.9, 0.55, 0.9, 0.55, 0.1, 0.45, 0.1, 0.45, 0.9, 0.8944, 0.9, 0.8944, 0.1, 0.9944, 0.1, 0.9944, 0.9, 0.45, 0.9, 0.45, 0.1, 0.55, 0.1, 0.55, 0.9, 0.9944, 0.9, 0.9944, 0.1, 0.8944, 0.1, 0.8944, 0.9, 0.55, 0.9, 0.55, 0.1, 0.45, 0.1, 0.45, 0.9, 0.7167, 0.9, 0.7167, 0.1, 0.8167, 0.1, 0.8167, 0.9, 0.45, 0.9, 0.45, 0.1, 0.55, 0.1, 0.55, 0.9, 0.8167, 0.9, 0.8167, 0.1, 0.7167, 0.1, 0.7167, 0.9, 0.55, 0.9, 0.55, 0.1, 0.45, 0.1, 0.45, 0.9, 0.5389, 0.9, 0.5389, 0.1, 0.6389, 0.1, 0.6389, 0.9, 0.45, 0.9, 0.45, 0.1, 0.55, 0.1, 0.55, 0.9, 0.6389, 0.9, 0.6389, 0.1, 0.5389, 0.1, 0.5389, 0.9, 0.55, 0.9, 0.55, 0.1, 0.45, 0.1, 0.45, 0.9, 0.3611, 0.9, 0.3611, 0.1, 0.4611, 0.1, 0.4611, 0.9, 0.45, 0.9, 0.45, 0.1, 0.55, 0.1, 0.55, 0.9, 0.4611, 0.9, 0.4611, 0.1, 0.3611, 0.1, 0.3611, 0.9, 0.55, 0.9, 0.55, 0.1, 0.45, 0.1, 0.45, 0.9, 0.1833, 0.9, 0.1833, 0.1, 0.2833, 0.1, 0.2833, 0.9, 0.45, 0.9, 0.45, 0.1, 0.55, 0.1, 0.55, 0.9, 0.2833, 0.9, 0.2833, 0.1, 0.1833, 0.1, 0.1833, 0.9, 0.55, 0.9, 0.55, 0.1, 0.45, 0.1, 0.45, 0.9, 0.005556, 0.9, 0.005556, 0.1, 0.1056, 0.1, 0.1056, 0.9, 0.45, 0.9, 0.45, 0.1, 0.55, 0.1, 0.55, 0.9, 0.1056, 0.9, 0.1056, 0.1, 0.005556, 0.1, 0.005556, 0.9, 0.55, 0.9, 0.55, 0.1, 0.45, 0.1, 0.45, 0.9, -0.1722, 0.9, -0.1722, 0.1, -0.07222, 0.1, -0.07222, 0.9, 0.45, 0.9, 0.45, 0.1, 0.55, 0.1, 0.55, 0.9, -0.07222, 0.9, -0.07222, 0.1, -0.1722, 0.1, -0.1722, 0.9])
me_building_002_mesh.update()

# ---- objects
ob_building_002 = bpy.data.objects.new('building_002', me_building_002_mesh)

# ---- transforms, parenting, visibility, modifiers, constraints
ob_building_002.location = (0.0, 0.0, 0.0)
_m = ob_building_002.modifiers.new('Solidify', 'SOLIDIFY')
_m.thickness = 0.02

# ---- collection membership
scene.collection.objects.link(ob_building_002)

# ---- scene / render settings (as saved in the file)
scene.frame_start = 1; scene.frame_end = 250; scene.frame_set(1)
scene.render.engine = 'BLENDER_EEVEE_NEXT'
bpy.context.view_layer.update()

# ---- added for rendering (the .blend has no active camera and no usable light): camera, sun
cam_auto = bpy.data.cameras.new('AutoCamera')
cam_auto.lens = 50.0
cam_auto.sensor_width = 36.0
cam_auto.clip_end = 1000.0
ob_auto_camera = bpy.data.objects.new('AutoCamera', cam_auto)
scene.collection.objects.link(ob_auto_camera)
ob_auto_camera.location = (7.8046, -8.82552, 8.07368)
ob_auto_camera.rotation_euler = (1.09748, -7.21219e-08, 0.694738)
scene.camera = ob_auto_camera
light_auto_sun = bpy.data.lights.new('AutoSun', 'SUN')
light_auto_sun.energy = 3.0
light_auto_sun.angle = 0.0523599
ob_auto_sun = bpy.data.objects.new('AutoSun', light_auto_sun)
scene.collection.objects.link(ob_auto_sun)
ob_auto_sun.rotation_euler = (0.872665, 0.174533, 0.523599)
bpy.context.view_layer.update()

